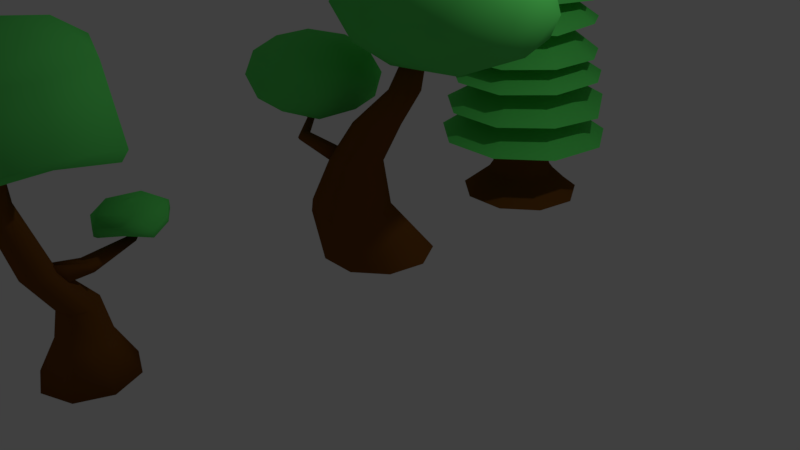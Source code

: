 # Source: Trees2.blend  (saved by Blender 2.79.0; exported with 4.5.12 LTS)
import bpy
from mathutils import Matrix  # noqa: F401  (used for matrix-valued properties, if any)

bpy.ops.wm.read_factory_settings(use_empty=True)
scene = bpy.context.scene
scene.name = 'Scene'

# ---- collections
col_collection_1 = bpy.data.collections.new('Collection 1'); scene.collection.children.link(col_collection_1)

# ---- materials (node trees are filled in below, after node groups)
mat_material_001 = bpy.data.materials.new('Material.001')
mat_material_001.alpha_threshold = 0.0
mat_material_001.use_transparent_shadow = False
mat_material_001.diffuse_color = (0.1902, 0.06815, 0.009997, 1.0)
mat_material_001.roughness = 0.5
mat_material_002 = bpy.data.materials.new('Material.002')
mat_material_002.alpha_threshold = 0.0
mat_material_002.use_transparent_shadow = False
mat_material_002.diffuse_color = (0.1216, 0.8, 0.1441, 1.0)
mat_material_002.roughness = 0.5

# ---- material node trees

# ---- world
world_world = bpy.data.worlds.new('World'); scene.world = world_world
world_world.color = (0.05088, 0.05088, 0.05088)
world_world.use_sun_shadow = False
world_world.sun_shadow_jitter_overblur = 0.0
world_world.cycles.sampling_method = 'MANUAL'

# ---- cameras
cam_camera = bpy.data.cameras.new('Camera')
cam_camera.clip_end = 100.0
cam_camera.lens = 35.0
cam_camera.sensor_width = 32.0
cam_camera.sensor_height = 18.0
cam_camera.ortho_scale = 7.314
cam_camera.dof.focus_distance = 0.0
cam_camera.dof.aperture_fstop = 128.0

# ---- lights
light_lamp = bpy.data.lights.new('Lamp', 'POINT')
light_lamp.transmission_factor = 0.0
light_lamp.cutoff_distance = 30.0
light_lamp.energy = 100.0
light_lamp.shadow_buffer_clip_start = 1.001
light_lamp.shadow_soft_size = 0.1
light_lamp.shadow_maximum_resolution = 0.006
light_lamp.use_absolute_resolution = True

# ---- meshes
me_circle_002 = bpy.data.meshes.new('Circle.002')
me_circle_002.from_pydata([(-0.01201, 1.105, 0.8502), (-0.7222, 0.8468, 0.884), (-1.096, 0.1917, 0.859), (-0.9564, -0.5532, 0.8467), (-0.3769, -1.039, 0.8427), (0.3795, -1.039, 0.8427), (0.9584, -0.5532, 0.8492), (1.085, 0.1917, 0.8623), (0.6888, 0.8468, 0.8496), (-0.002978, 0.4699, 1.333), (-0.3104, 0.3599, 1.258), (-0.4913, 0.08135, 1.287), (-0.4299, -0.2354, 1.274), (-0.1738, -0.4421, 1.25), (0.1428, -0.4421, 1.265), (0.3926, -0.2354, 1.279), (0.4361, 0.08135, 1.248), (0.2941, 0.3599, 1.261), (-0.01277, 1.05, 1.309), (-0.712, 0.8044, 1.32), (-1.041, 0.1821, 1.243), (-0.9119, -0.5255, 1.242), (-0.3598, -0.9874, 1.236), (0.3603, -0.9874, 1.23), (0.9018, -0.5255, 1.248), (1.025, 0.1821, 1.236), (0.6459, 0.8044, 1.332), (-0.04859, 0.3376, 1.629), (-0.2529, 0.2585, 1.673), (-0.336, 0.05837, 1.65), (-0.3185, -0.1692, 1.648), (-0.1466, -0.3178, 1.662), (0.1158, -0.3178, 1.692), (0.2925, -0.1692, 1.663), (0.3068, 0.05837, 1.626), (0.1707, 0.2585, 1.715), (-0.0344, 0.9949, 1.733), (-0.6503, 0.762, 1.74), (-0.9837, 0.1725, 1.664), (-0.8678, -0.4979, 1.638), (-0.3442, -0.9355, 1.631), (0.3366, -0.9355, 1.626), (0.8618, -0.4979, 1.654), (0.9735, 0.1725, 1.691), (0.6176, 0.762, 1.658), (-0.05202, 0.3244, 2.005), (-0.2083, 0.2484, 2.099), (-0.3485, 0.05608, 2.034), (-0.2979, -0.1627, 2.031), (-0.1337, -0.3054, 2.055), (0.08531, -0.3054, 2.024), (0.2454, -0.1627, 2.017), (0.2897, 0.05608, 2.078), (0.1721, 0.2484, 2.047), (-0.08154, 0.9396, 2.087), (-0.6258, 0.7197, 1.903), (-0.9484, 0.1629, 1.939), (-0.8197, -0.4702, 1.901), (-0.3243, -0.8835, 1.911), (0.3113, -0.8835, 1.922), (0.8027, -0.4702, 1.947), (0.8912, 0.1629, 1.966), (0.5635, 0.7197, 1.944), (-0.001247, 0.2396, 2.466), (-0.1865, 0.1835, 2.437), (-0.258, 0.04136, 2.469), (-0.2214, -0.1202, 2.423), (-0.102, -0.2257, 2.463), (0.05591, -0.2257, 2.394), (0.1935, -0.1202, 2.449), (0.2119, 0.04136, 2.462), (0.1302, 0.1835, 2.397), (-0.01641, 0.8843, 2.452), (-0.5812, 0.6773, 2.447), (-0.8865, 0.1533, 2.356), (-0.7668, -0.4426, 2.339), (-0.3104, -0.8315, 2.334), (0.294, -0.8315, 2.347), (0.761, -0.4426, 2.339), (0.8564, 0.1533, 2.402), (0.5507, 0.6773, 2.368), (-0.03943, 0.2244, 2.853), (-0.1615, 0.1719, 2.791), (-0.2508, 0.03873, 2.84), (-0.1945, -0.1127, 2.802), (-0.08554, -0.2115, 2.78), (0.07029, -0.2115, 2.806), (0.1915, -0.1127, 2.801), (0.2224, 0.03873, 2.845), (0.1225, 0.1719, 2.811), (-0.0213, 0.829, 2.729), (-0.535, 0.635, 2.727), (-0.8297, 0.1437, 2.721), (-0.7235, -0.415, 2.685), (-0.2867, -0.7796, 2.672), (0.2726, -0.7796, 2.664), (0.7051, -0.415, 2.696), (0.8171, 0.1437, 2.679), (0.5131, 0.635, 2.686), (-0.01545, 0.1723, 3.23), (-0.1372, 0.1319, 3.2), (-0.1854, 0.02967, 3.201), (-0.1623, -0.08659, 3.223), (-0.064, -0.1625, 3.199), (0.04683, -0.1625, 3.212), (0.1458, -0.08659, 3.188), (0.1476, 0.02967, 3.209), (0.09542, 0.1319, 3.21), (-0.003805, 0.7737, 3.019), (-0.5035, 0.5926, 2.97), (-0.7801, 0.1341, 2.958), (-0.686, -0.3873, 2.952), (-0.2731, -0.7276, 2.943), (0.2572, -0.7276, 2.949), (0.6605, -0.3873, 2.965), (0.7522, 0.1341, 2.991), (0.4927, 0.5926, 2.956), (-0.002151, 0.05489, 3.556), (-0.05152, 0.04198, 3.552), (-0.05933, 0.009283, 3.56), (-0.05943, -0.02789, 3.561), (-0.02276, -0.05216, 3.557), (0.01163, -0.05216, 3.556), (0.04714, -0.02789, 3.562), (0.05225, 0.009283, 3.572), (0.03267, 0.04198, 3.568), (-0.03214, 0.6631, 3.304), (-0.4264, 0.5079, 3.282), (-0.6615, 0.1149, 3.268), (-0.5814, -0.332, 3.244), (-0.2262, -0.6237, 3.235), (0.2267, -0.6237, 3.237), (0.563, -0.332, 3.246), (0.6393, 0.1149, 3.27), (0.4088, 0.5079, 3.263), (-0.005141, 0.02277, 3.695), (-0.01519, 0.01737, 3.681), (-0.02858, 0.003707, 3.689), (-0.02259, -0.01184, 3.68), (-0.01678, -0.02198, 3.693), (0.004348, -0.02198, 3.687), (0.0176, -0.01184, 3.685), (0.0138, 0.003707, 3.69), (0.003866, 0.01737, 3.682), (0.0004183, 0.7718, 0.03013), (-0.4961, 0.5912, 0.03146), (-0.7591, 0.1338, 0.02215), (-0.6674, -0.3864, 0.02186), (-0.2628, -0.7259, 0.02186), (0.2654, -0.7259, 0.02186), (0.67, -0.3864, 0.02186), (0.7617, 0.1338, 0.02201), (0.4959, 0.5912, 0.03345), (-0.01656, 0.09047, 3.378), (-0.07545, 0.06924, 3.41), (-0.1075, 0.01546, 3.388), (-0.08835, -0.04569, 3.387), (-0.0392, -0.0856, 3.38), (0.02891, -0.0856, 3.399), (0.07147, -0.04569, 3.397), (0.07543, 0.01546, 3.395), (0.05404, 0.06924, 3.405), (-0.3611, 0.06265, 0.4977), (-0.351, 0.05969, 1.482), (-0.2716, 0.04449, 2.12), (-0.2322, 0.01623, 2.665), (-0.1676, 0.02928, 3.056), (-0.1736, -0.08546, 3.055), (-0.2228, -0.1234, 2.659), (-0.2341, -0.1293, 2.182), (-0.3087, -0.173, 1.518), (-0.3167, -0.1815, 0.475), (0.3146, -0.1815, 0.4775), (0.2713, -0.173, 1.479), (0.2154, -0.1293, 2.122), (0.162, -0.1234, 2.621), (0.1294, -0.08546, 3.028), (0.154, 0.02928, 3.057), (0.1628, 0.01623, 2.689), (0.2081, 0.04449, 2.114), (0.3031, 0.05969, 1.475), (0.3524, 0.06265, 0.507), (-0.0606, -0.1603, 3.032), (-0.1134, -0.2145, 2.623), (-0.09166, -0.2427, 2.112), (-0.126, -0.3249, 1.518), (-0.1256, -0.3409, 0.4953), (-0.01656, 0.3622, 0.5099), (-0.02902, 0.3452, 1.528), (-0.04726, 0.2576, 2.188), (-0.02182, 0.1875, 2.697), (-0.02746, 0.17, 3.044), (-0.1218, 0.1302, 3.034), (-0.1721, 0.139, 2.641), (-0.2179, 0.1973, 2.125), (-0.2508, 0.2643, 1.468), (-0.2428, 0.2774, 0.5067), (0.09123, 0.1302, 3.023), (0.123, 0.139, 2.656), (0.1194, 0.1973, 2.15), (0.188, 0.2643, 1.508), (0.2294, 0.2774, 0.5199), (0.04726, -0.1603, 3.052), (0.05909, -0.2145, 2.656), (0.08379, -0.2427, 2.113), (0.1145, -0.3249, 1.505), (0.1214, -0.3409, 0.4928), (-0.005069, 0.0761, 3.567), (-0.04962, 0.05822, 3.562), (-0.0869, 0.01297, 3.569), (-0.07547, -0.0385, 3.575), (-0.03097, -0.07209, 3.56), (0.02523, -0.07209, 3.571), (0.0664, -0.0385, 3.579), (0.07231, 0.01297, 3.568), (0.03323, 0.05822, 3.564), (-0.3345, -0.1928, 0.3769), (-0.3807, -0.2206, 0.2856), (-0.5218, -0.3023, 0.1598), (0.3774, 0.06656, 0.3828), (0.4347, 0.07623, 0.286), (0.5959, 0.1046, 0.168), (-0.1315, -0.3621, 0.375), (-0.1494, -0.4144, 0.2796), (-0.2053, -0.5679, 0.1598), (-0.2465, 0.2946, 0.4104), (-0.2822, 0.3373, 0.3134), (-0.3897, 0.4624, 0.169), (0.2449, 0.2946, 0.3799), (0.2769, 0.3373, 0.3112), (0.384, 0.4624, 0.1624), (0.1323, -0.3621, 0.3789), (0.1521, -0.4144, 0.28), (0.2079, -0.5679, 0.1598), (-0.5937, 0.1046, 0.173), (-0.4342, 0.07623, 0.2892), (-0.3794, 0.06656, 0.3688), (0.5245, -0.3023, 0.1598), (0.3828, -0.2206, 0.2801), (0.3346, -0.1928, 0.3763), (-0.004644, 0.6038, 0.1614), (0.0009806, 0.4404, 0.3029), (-0.004098, 0.3847, 0.3691), (-0.08154, 0.9396, 2.087)], [], [(3, 12, 11, 2), (7, 16, 15, 6), (4, 13, 12, 3), (1, 10, 9, 0), (8, 17, 16, 7), (5, 14, 13, 4), (2, 11, 10, 1), (0, 9, 17, 8), (6, 15, 14, 5), (21, 30, 29, 20), (25, 34, 33, 24), (22, 31, 30, 21), (19, 28, 27, 18), (26, 35, 34, 25), (23, 32, 31, 22), (20, 29, 28, 19), (18, 27, 35, 26), (24, 33, 32, 23), (39, 48, 47, 38), (43, 52, 51, 42), (40, 49, 48, 39), (37, 46, 45, 36), (44, 53, 52, 43), (41, 50, 49, 40), (38, 47, 46, 37), (36, 45, 53, 44), (42, 51, 50, 41), (57, 66, 65, 56), (61, 70, 69, 60), (58, 67, 66, 57), (55, 64, 63, 54), (62, 71, 70, 61), (59, 68, 67, 58), (56, 65, 64, 55), (54, 63, 71, 62), (60, 69, 68, 59), (75, 84, 83, 74), (79, 88, 87, 78), (76, 85, 84, 75), (73, 82, 81, 72), (80, 89, 88, 79), (77, 86, 85, 76), (74, 83, 82, 73), (72, 81, 89, 80), (78, 87, 86, 77), (93, 102, 101, 92), (97, 106, 105, 96), (94, 103, 102, 93), (91, 100, 99, 90), (98, 107, 106, 97), (95, 104, 103, 94), (92, 101, 100, 91), (90, 99, 107, 98), (96, 105, 104, 95), (111, 120, 119, 110), (115, 124, 123, 114), (112, 121, 120, 111), (109, 118, 117, 108), (116, 125, 124, 115), (113, 122, 121, 112), (110, 119, 118, 109), (108, 117, 125, 116), (114, 123, 122, 113), (129, 138, 137, 128), (133, 142, 141, 132), (130, 139, 138, 129), (127, 136, 135, 126), (134, 143, 142, 133), (131, 140, 139, 130), (128, 137, 136, 127), (126, 135, 143, 134), (132, 141, 140, 131), (167, 156, 155, 166), (177, 160, 159, 176), (182, 157, 156, 167), (192, 154, 153, 191), (197, 161, 160, 177), (202, 158, 157, 182), (166, 155, 154, 192), (191, 153, 161, 197), (176, 159, 158, 202), (239, 172, 206, 231), (172, 173, 205, 206), (173, 174, 204, 205), (174, 175, 203, 204), (175, 176, 202, 203), (242, 187, 201, 228), (187, 188, 200, 201), (188, 189, 199, 200), (189, 190, 198, 199), (190, 191, 197, 198), (236, 162, 196, 225), (162, 163, 195, 196), (163, 164, 194, 195), (164, 165, 193, 194), (165, 166, 192, 193), (231, 206, 186, 222), (206, 205, 185, 186), (205, 204, 184, 185), (204, 203, 183, 184), (203, 202, 182, 183), (228, 201, 181, 219), (201, 200, 180, 181), (200, 199, 179, 180), (199, 198, 178, 179), (198, 197, 177, 178), (225, 196, 187, 242), (196, 195, 188, 187), (195, 194, 189, 188), (194, 193, 190, 189), (193, 192, 191, 190), (222, 186, 171, 216), (186, 185, 170, 171), (185, 184, 169, 170), (184, 183, 168, 169), (183, 182, 167, 168), (219, 181, 172, 239), (181, 180, 173, 172), (180, 179, 174, 173), (179, 178, 175, 174), (178, 177, 176, 175), (216, 171, 162, 236), (171, 170, 163, 162), (170, 169, 164, 163), (169, 168, 165, 164), (168, 167, 166, 165), (161, 215, 214, 160), (158, 212, 211, 157), (155, 209, 208, 154), (153, 207, 215, 161), (159, 213, 212, 158), (156, 210, 209, 155), (160, 214, 213, 159), (157, 211, 210, 156), (154, 208, 207, 153), (147, 218, 234, 146), (218, 217, 235, 234), (217, 216, 236, 235), (151, 221, 237, 150), (221, 220, 238, 237), (220, 219, 239, 238), (148, 224, 218, 147), (224, 223, 217, 218), (223, 222, 216, 217), (145, 227, 240, 144), (227, 226, 241, 240), (226, 225, 242, 241), (152, 230, 221, 151), (230, 229, 220, 221), (229, 228, 219, 220), (149, 233, 224, 148), (233, 232, 223, 224), (232, 231, 222, 223), (146, 234, 227, 145), (234, 235, 226, 227), (235, 236, 225, 226), (144, 240, 230, 152), (240, 241, 229, 230), (241, 242, 228, 229), (150, 237, 233, 149), (237, 238, 232, 233), (238, 239, 231, 232)])
me_circle_002.polygons.foreach_set('use_smooth', [True] * 162)
me_circle_002.polygons.foreach_set('material_index', [1, 1, 1, 1, 1, 1, 1, 1, 1, 1, 1, 1, 1, 1, 1, 1, 1, 1, 1, 1, 1, 1, 1, 1, 1, 1, 1, 1, 1, 1, 1, 1, 1, 1, 1, 1, 1, 1, 1, 1, 1, 1, 1, 1, 1, 1, 1, 1, 1, 1, 1, 1, 1, 1, 1, 1, 1, 1, 1, 1, 1, 1, 1, 1, 1, 1, 1, 1, 1, 1, 1, 1, 0, 0, 0, 0, 0, 0, 0, 0, 0, 0, 0, 0, 0, 0, 0, 0, 0, 0, 0, 0, 0, 0, 0, 0, 0, 0, 0, 0, 0, 0, 0, 0, 0, 0, 0, 0, 0, 0, 0, 0, 0, 0, 0, 0, 0, 0, 0, 0, 0, 0, 0, 0, 0, 0, 0, 0, 0, 0, 0, 0, 0, 0, 0, 0, 0, 0, 0, 0, 0, 0, 0, 0, 0, 0, 0, 0, 0, 0, 0, 0, 0, 0, 0, 0, 0, 0, 0, 0, 0, 0])
me_circle_002.materials.append(mat_material_001)
me_circle_002.materials.append(mat_material_002)
me_circle_002.use_remesh_preserve_volume = False
me_circle_002.use_remesh_preserve_attributes = False
me_circle_002.use_mirror_vertex_groups = False
me_circle_002.update()
me_circle = bpy.data.meshes.new('Circle')
me_circle.from_pydata([(-0.01684, 0.8854, 0.0218), (-0.4796, 0.7169, 0.0218), (-0.7259, 0.2904, 0.0218), (-0.6404, -0.1946, 0.0218), (-0.2631, -0.5112, 0.0218), (0.2294, -0.5112, 0.0218), (0.6067, -0.1946, 0.0218), (0.6922, 0.2904, 0.0218), (0.446, 0.7169, 0.0218), (0.975, 0.09008, 3.231), (0.9377, 0.07648, 3.231), (0.9178, 0.04202, 3.231), (0.9247, 0.002849, 3.231), (0.9552, -0.02272, 3.231), (0.9949, -0.02272, 3.231), (1.025, 0.002849, 3.231), (1.032, 0.04202, 3.231), (1.012, 0.07648, 3.231), (0.2837, -0.8448, 0.8737), (0.5385, -0.8459, 1.573), (0.8473, -0.7754, 2.084), (1.12, -0.5577, 2.506), (1.213, -0.4796, 2.506), (0.9899, -0.6558, 2.084), (0.7033, -0.7076, 1.573), (0.5397, -0.63, 0.8737), (-0.3644, -0.301, 0.8737), (0.1212, -0.4958, 1.573), (0.4862, -0.4724, 2.084), (0.8846, -0.3599, 2.506), (0.9057, -0.4796, 2.506), (0.5186, -0.6558, 2.084), (0.1586, -0.7076, 1.573), (-0.3064, -0.63, 0.8737), (1.235, -0.3599, 2.506), (1.022, -0.4724, 2.084), (0.7407, -0.4958, 1.573), (0.5977, -0.301, 0.8737), (0.9988, -0.5577, 2.506), (0.6612, -0.7754, 2.084), (0.3234, -0.8459, 1.573), (-0.05042, -0.8448, 0.8737), (0.1167, 0.1027, 0.8737), (0.431, -0.2359, 1.573), (0.7543, -0.2475, 2.084), (1.06, -0.213, 2.506), (0.9454, -0.2546, 2.506), (0.5793, -0.3112, 2.084), (0.2288, -0.3095, 1.573), (-0.1973, -0.01158, 0.8737), (1.174, -0.2546, 2.506), (0.9292, -0.3112, 2.084), (0.6331, -0.3095, 1.573), (0.4306, -0.01158, 0.8737), (0.15, -0.5758, 1.467), (0.1538, -0.6518, 1.492), (0.1851, -0.6956, 1.551), (0.2294, -0.6865, 1.617), (0.2659, -0.6288, 1.659), (0.2776, -0.5496, 1.657), (0.2589, -0.4858, 1.612), (0.2186, -0.4674, 1.546), (0.1756, -0.5029, 1.488), (-0.4157, -0.656, 1.622), (-0.4132, -0.7074, 1.638), (-0.392, -0.7369, 1.678), (-0.3622, -0.7307, 1.723), (-0.3375, -0.6918, 1.751), (-0.3297, -0.6384, 1.75), (-0.3423, -0.5954, 1.72), (-0.3694, -0.583, 1.675), (-0.3984, -0.6069, 1.636), (-0.4993, -0.462, 1.804), (-0.4975, -0.4988, 1.816), (-0.4824, -0.5199, 1.845), (-0.4609, -0.5155, 1.877), (-0.4433, -0.4877, 1.897), (-0.4376, -0.4493, 1.896), (-0.4467, -0.4185, 1.874), (-0.4661, -0.4096, 1.842), (-0.4869, -0.4267, 1.814), (-0.4895, -0.528, 1.993), (-0.4883, -0.553, 2.001), (-0.478, -0.5674, 2.021), (-0.4634, -0.5644, 2.043), (-0.4514, -0.5454, 2.056), (-0.4475, -0.5193, 2.056), (-0.4537, -0.4984, 2.041), (-0.4669, -0.4923, 2.019), (-0.4811, -0.504, 2.0), (1.204, 0.02692, 2.686), (2.137, -0.5593, 3.087), (0.8471, -0.9216, 3.087), (0.05012, 0.02692, 3.087), (0.8471, 0.9755, 3.087), (2.137, 0.6132, 3.087), (1.56, -0.9216, 3.736), (0.2704, -0.5593, 3.736), (0.2704, 0.6132, 3.736), (1.56, 0.9755, 3.736), (2.357, 0.02692, 3.736), (1.204, 0.02692, 4.137), (0.994, -0.5306, 2.795), (1.752, -0.3177, 2.795), (1.542, -0.8752, 3.031), (2.3, 0.02692, 3.031), (1.752, 0.3715, 2.795), (0.5256, 0.02692, 2.795), (0.3161, -0.5306, 3.031), (0.994, 0.5845, 2.795), (0.3161, 0.5845, 3.031), (1.542, 0.9291, 3.031), (2.43, -0.3177, 3.412), (2.43, 0.3715, 3.412), (1.204, -1.088, 3.412), (1.961, -0.8752, 3.412), (-0.0229, -0.3177, 3.412), (0.4455, -0.8752, 3.412), (0.4455, 0.9291, 3.412), (-0.0229, 0.3715, 3.412), (1.961, 0.9291, 3.412), (1.204, 1.142, 3.412), (2.091, -0.5306, 3.793), (0.8645, -0.8752, 3.793), (0.1066, 0.02692, 3.793), (0.8645, 0.9291, 3.793), (2.091, 0.5845, 3.793), (1.413, -0.5306, 4.029), (1.881, 0.02692, 4.029), (0.655, -0.3177, 4.029), (0.655, 0.3715, 4.029), (1.413, 0.5845, 4.029), (-0.5575, -0.3367, 1.84), (0.08142, -0.7381, 2.115), (-0.8015, -0.9862, 2.115), (-1.347, -0.3367, 2.115), (-0.8015, 0.3129, 2.115), (0.08142, 0.06476, 2.115), (-0.3135, -0.9862, 2.559), (-1.196, -0.7381, 2.559), (-1.196, 0.06476, 2.559), (-0.3135, 0.3129, 2.559), (0.2323, -0.3367, 2.559), (-0.5575, -0.3367, 2.834), (-0.7009, -0.7184, 1.914), (-0.1819, -0.5726, 1.914), (-0.3254, -0.9544, 2.076), (0.1936, -0.3367, 2.076), (-0.1819, -0.1007, 1.914), (-1.022, -0.3367, 1.914), (-1.165, -0.7184, 2.076), (-0.7009, 0.04511, 1.914), (-1.165, 0.04511, 2.076), (-0.3254, 0.2811, 2.076), (0.2823, -0.5726, 2.337), (0.2823, -0.1007, 2.337), (-0.5575, -1.1, 2.337), (-0.0385, -0.9544, 2.337), (-1.397, -0.5726, 2.337), (-1.076, -0.9544, 2.337), (-1.076, 0.2811, 2.337), (-1.397, -0.1007, 2.337), (-0.0385, 0.2811, 2.337), (-0.5575, 0.4269, 2.337), (0.05015, -0.7184, 2.598), (-0.7896, -0.9544, 2.598), (-1.309, -0.3367, 2.598), (-0.7896, 0.2811, 2.598), (0.05015, 0.04511, 2.598), (-0.4141, -0.7184, 2.76), (-0.09329, -0.3367, 2.76), (-0.933, -0.5726, 2.76), (-0.933, -0.1007, 2.76), (-0.4141, 0.04511, 2.76)], [], [(22, 15, 14, 21), (30, 12, 11, 29), (34, 16, 15, 22), (38, 13, 12, 30), (46, 10, 9, 45), (50, 17, 16, 34), (21, 14, 13, 38), (29, 11, 10, 46), (45, 9, 17, 50), (0, 42, 53, 8), (42, 43, 52, 53), (43, 44, 51, 52), (44, 45, 50, 51), (2, 26, 49, 1), (26, 27, 48, 49), (27, 28, 47, 48), (28, 29, 46, 47), (5, 18, 41, 4), (18, 19, 40, 41), (19, 20, 39, 40), (20, 21, 38, 39), (8, 53, 37, 7), (53, 52, 36, 37), (52, 51, 35, 36), (51, 50, 34, 35), (1, 49, 42, 0), (49, 48, 43, 42), (48, 47, 44, 43), (47, 46, 45, 44), (4, 41, 33, 3), (41, 40, 32, 33), (40, 39, 31, 32), (39, 38, 30, 31), (7, 37, 25, 6), (37, 36, 24, 25), (36, 35, 23, 24), (35, 34, 22, 23), (3, 33, 26, 2), (33, 32, 27, 26), (32, 31, 28, 27), (31, 30, 29, 28), (6, 25, 18, 5), (25, 24, 19, 18), (24, 23, 20, 19), (23, 22, 21, 20), (56, 55, 64, 65), (54, 62, 71, 63), (60, 59, 68, 69), (57, 56, 65, 66), (61, 60, 69, 70), (58, 57, 66, 67), (55, 54, 63, 64), (62, 61, 70, 71), (59, 58, 67, 68), (70, 69, 78, 79), (67, 66, 75, 76), (64, 63, 72, 73), (71, 70, 79, 80), (68, 67, 76, 77), (65, 64, 73, 74), (63, 71, 80, 72), (69, 68, 77, 78), (66, 65, 74, 75), (72, 80, 89, 81), (78, 77, 86, 87), (75, 74, 83, 84), (79, 78, 87, 88), (76, 75, 84, 85), (73, 72, 81, 82), (80, 79, 88, 89), (77, 76, 85, 86), (74, 73, 82, 83), (55, 56, 57, 58, 59, 60, 61, 62, 54), (90, 103, 102), (91, 103, 105), (90, 102, 107), (90, 107, 109), (90, 109, 106), (91, 105, 112), (92, 104, 114), (93, 108, 116), (94, 110, 118), (95, 111, 120), (91, 112, 115), (92, 114, 117), (93, 116, 119), (94, 118, 121), (95, 120, 113), (96, 122, 127), (97, 123, 129), (98, 124, 130), (99, 125, 131), (100, 126, 128), (128, 131, 101), (128, 126, 131), (126, 99, 131), (131, 130, 101), (131, 125, 130), (125, 98, 130), (130, 129, 101), (130, 124, 129), (124, 97, 129), (129, 127, 101), (129, 123, 127), (123, 96, 127), (127, 128, 101), (127, 122, 128), (122, 100, 128), (113, 126, 100), (113, 120, 126), (120, 99, 126), (121, 125, 99), (121, 118, 125), (118, 98, 125), (119, 124, 98), (119, 116, 124), (116, 97, 124), (117, 123, 97), (117, 114, 123), (114, 96, 123), (115, 122, 96), (115, 112, 122), (112, 100, 122), (120, 121, 99), (120, 111, 121), (111, 94, 121), (118, 119, 98), (118, 110, 119), (110, 93, 119), (116, 117, 97), (116, 108, 117), (108, 92, 117), (114, 115, 96), (114, 104, 115), (104, 91, 115), (112, 113, 100), (112, 105, 113), (105, 95, 113), (106, 111, 95), (106, 109, 111), (109, 94, 111), (109, 110, 94), (109, 107, 110), (107, 93, 110), (107, 108, 93), (107, 102, 108), (102, 92, 108), (105, 106, 95), (105, 103, 106), (103, 90, 106), (102, 104, 92), (102, 103, 104), (103, 91, 104), (132, 145, 144), (133, 145, 147), (132, 144, 149), (132, 149, 151), (132, 151, 148), (133, 147, 154), (134, 146, 156), (135, 150, 158), (136, 152, 160), (137, 153, 162), (133, 154, 157), (134, 156, 159), (135, 158, 161), (136, 160, 163), (137, 162, 155), (138, 164, 169), (139, 165, 171), (140, 166, 172), (141, 167, 173), (142, 168, 170), (170, 173, 143), (170, 168, 173), (168, 141, 173), (173, 172, 143), (173, 167, 172), (167, 140, 172), (172, 171, 143), (172, 166, 171), (166, 139, 171), (171, 169, 143), (171, 165, 169), (165, 138, 169), (169, 170, 143), (169, 164, 170), (164, 142, 170), (155, 168, 142), (155, 162, 168), (162, 141, 168), (163, 167, 141), (163, 160, 167), (160, 140, 167), (161, 166, 140), (161, 158, 166), (158, 139, 166), (159, 165, 139), (159, 156, 165), (156, 138, 165), (157, 164, 138), (157, 154, 164), (154, 142, 164), (162, 163, 141), (162, 153, 163), (153, 136, 163), (160, 161, 140), (160, 152, 161), (152, 135, 161), (158, 159, 139), (158, 150, 159), (150, 134, 159), (156, 157, 138), (156, 146, 157), (146, 133, 157), (154, 155, 142), (154, 147, 155), (147, 137, 155), (148, 153, 137), (148, 151, 153), (151, 136, 153), (151, 152, 136), (151, 149, 152), (149, 135, 152), (149, 150, 135), (149, 144, 150), (144, 134, 150), (147, 148, 137), (147, 145, 148), (145, 132, 148), (144, 146, 134), (144, 145, 146), (145, 133, 146)])
me_circle.polygons.foreach_set('use_smooth', [True] * 233)
me_circle.polygons.foreach_set('material_index', [0, 0, 0, 0, 0, 0, 0, 0, 0, 0, 0, 0, 0, 0, 0, 0, 0, 0, 0, 0, 0, 0, 0, 0, 0, 0, 0, 0, 0, 0, 0, 0, 0, 0, 0, 0, 0, 0, 0, 0, 0, 0, 0, 0, 0, 0, 0, 0, 0, 0, 0, 0, 0, 0, 0, 0, 0, 0, 0, 0, 0, 0, 0, 0, 0, 0, 0, 0, 0, 0, 0, 0, 0, 1, 1, 1, 1, 1, 1, 1, 1, 1, 1, 1, 1, 1, 1, 1, 1, 1, 1, 1, 1, 1, 1, 1, 1, 1, 1, 1, 1, 1, 1, 1, 1, 1, 1, 1, 1, 1, 1, 1, 1, 1, 1, 1, 1, 1, 1, 1, 1, 1, 1, 1, 1, 1, 1, 1, 1, 1, 1, 1, 1, 1, 1, 1, 1, 1, 1, 1, 1, 1, 1, 1, 1, 1, 1, 1, 1, 1, 1, 1, 1, 1, 1, 1, 1, 1, 1, 1, 1, 1, 1, 1, 1, 1, 1, 1, 1, 1, 1, 1, 1, 1, 1, 1, 1, 1, 1, 1, 1, 1, 1, 1, 1, 1, 1, 1, 1, 1, 1, 1, 1, 1, 1, 1, 1, 1, 1, 1, 1, 1, 1, 1, 1, 1, 1, 1, 1, 1, 1, 1, 1, 1, 1, 1, 1, 1, 1, 1, 1, 1, 1, 1, 1, 1, 1, 1, 1, 1, 1, 1, 1])
me_circle.materials.append(mat_material_001)
me_circle.materials.append(mat_material_002)
me_circle.use_remesh_preserve_volume = False
me_circle.use_remesh_preserve_attributes = False
me_circle.use_mirror_vertex_groups = False
me_circle.update()
me_cube_001 = bpy.data.meshes.new('Cube.001')
me_cube_001.from_pydata([(0.3175, -0.2611, 0.8336), (0.1941, -0.21, 0.833), (2.518e-08, 0.528, -0.528), (1.34e-09, 0.2247, 0.2872), (0.3733, 0.3733, -0.528), (0.1589, 0.1589, 0.2872), (0.528, -2.518e-08, -0.528), (0.2247, -1.147e-08, 0.2872), (0.3733, -0.3733, -0.528), (0.1589, -0.1589, 0.2872), (-1.888e-08, -0.528, -0.528), (-1.741e-08, -0.2247, 0.2872), (-0.3733, -0.3733, -0.528), (-0.1589, -0.1589, 0.2872), (-0.528, 6.294e-09, -0.528), (-0.2247, 1.922e-09, 0.2872), (-0.3733, 0.3733, -0.528), (-0.1589, 0.1589, 0.2872), (0.3673, -0.3835, 0.8332), (0.3189, -0.5054, 0.8321), (0.1943, -0.5566, 0.8326), (0.08062, -0.5042, 0.8305), (0.02117, -0.3831, 0.8325), (0.08015, -0.2591, 0.8307), (0.6025, -0.6423, 1.687), (0.4489, -0.5474, 1.695), (0.5827, -0.689, 2.376), (0.5829, -0.7771, 1.704), (0.403, -0.8125, 1.689), (0.7148, -0.5953, 2.392), (0.358, -0.6251, 1.678), (0.6045, -0.3602, 2.818), (0.5018, -0.6032, 2.413), (0.4983, -0.2932, 2.742), (0.507, -0.3365, 2.784), (1.128e-08, 0.3108, -0.1204), (0.2198, 0.2198, -0.1204), (0.3108, -1.733e-08, -0.1204), (0.2198, -0.2198, -0.1204), (-1.466e-08, -0.3108, -0.1204), (-0.2198, -0.2198, -0.1204), (-0.3108, 1.195e-09, -0.1204), (-0.2198, 0.2198, -0.1204), (0.612, -1.426, 2.257), (1.327, -1.226, 2.275), (1.593, -0.5721, 2.413), (1.248, 0.1686, 2.205), (0.4426, 0.4289, 2.357), (-0.1545, 0.1764, 2.255), (-0.3422, -0.5151, 2.151), (-0.07588, -1.24, 2.267), (0.6279, -1.342, 2.714), (1.204, -1.081, 2.916), (1.451, -0.5254, 2.952), (1.094, 0.1135, 2.925), (0.3316, 0.3899, 2.937), (-0.1262, 0.1293, 2.876), (-0.2734, -0.4703, 2.806), (-0.06461, -1.228, 2.663), (0.5978, -1.065, 3.09), (0.9943, -0.9137, 3.076), (1.156, -0.5736, 3.051), (0.8123, -0.1304, 3.103), (0.4623, 0.04067, 3.169), (0.1624, -0.1283, 3.136), (0.006932, -0.5296, 3.162), (0.2192, -0.9353, 3.101), (0.6807, -0.6924, 3.167), (0.7849, -0.4795, 3.174), (0.6808, -0.2798, 3.199), (0.4473, -0.386, 3.227), (0.42, -0.5371, 3.158), (0.6432, -1.362, 2.175), (1.218, -1.057, 2.181), (1.45, -0.5267, 2.288), (1.198, 0.1191, 2.094), (0.4918, 0.3156, 2.244), (-0.01934, 0.09116, 2.148), (-0.2254, -0.4848, 2.068), (-0.04322, -1.113, 2.147), (0.04144, -0.2576, 0.6839), (0.1132, -0.4213, 0.9039), (0.1509, 0.09822, 0.7174), (0.1594, 0.04191, 0.8376), (0.2666, -0.2576, 0.6839), (0.2666, -0.2576, 0.909), (0.2836, 0.1009, 0.7094), (0.2921, 0.04454, 0.8295), (0.3078, 0.4541, 0.9724), (0.2197, 0.5033, 0.9182), (0.3187, 0.5405, 0.9014), (0.3078, 0.4541, 0.9724), (0.2197, 0.5033, 0.9182), (0.3187, 0.5405, 0.9014), (0.3127, 0.564, 1.118), (0.3189, 0.6838, 1.117), (0.2219, 0.6367, 1.12), (0.2076, 0.9918, 1.066), (-0.08263, 0.8772, 1.04), (-0.2067, 0.6228, 1.07), (-0.1022, 0.3066, 1.017), (0.1853, 0.1875, 1.017), (0.4698, 0.3536, 1.079), (0.5919, 0.5941, 1.017), (0.4599, 0.8286, 1.06), (0.2086, 0.9911, 1.157), (-0.06925, 0.8732, 1.133), (-0.2051, 0.626, 1.164), (-0.1022, 0.3066, 1.105), (0.1853, 0.1875, 1.105), (0.4699, 0.3511, 1.164), (0.5919, 0.5941, 1.105), (0.4632, 0.8324, 1.141), (0.3249, 0.8772, 1.222), (-0.002611, 0.8141, 1.239), (-0.08471, 0.479, 1.233), (0.2279, 0.6979, 1.274), (0.1853, 0.2657, 1.211), (0.4647, 0.4921, 1.229), (0.1417, 0.6719, 1.278), (0.09258, 0.5592, 1.268), (0.1868, 0.4868, 1.261), (0.2795, 0.5633, 1.258), (0.1927, 0.5889, 1.285), (0.1927, 0.5889, 1.285), (0.1927, 0.5889, 1.285), (0.1927, 0.5889, 1.285), (0.1927, 0.5889, 1.285), (-0.08263, 0.8772, 1.04), (-0.2067, 0.6228, 1.07), (0.2068, 0.9406, 1.038), (-0.05468, 0.8395, 1.01), (-0.1649, 0.6124, 1.037), (-0.07157, 0.3307, 0.9903), (0.1848, 0.2245, 0.9903), (0.4381, 0.377, 1.051), (0.5456, 0.5858, 1.005), (0.4281, 0.7905, 1.037), (-0.05468, 0.8395, 1.01), (-0.1649, 0.6124, 1.037)], [], [(1, 23, 25), (11, 9, 19, 20), (35, 3, 5, 36), (22, 21, 28, 30), (17, 15, 22, 23), (36, 5, 7, 37), (20, 19, 27, 28), (9, 7, 18, 19), (37, 7, 9, 38), (0, 1, 25, 24), (5, 3, 1, 0), (38, 9, 11, 39), (21, 20, 28), (15, 13, 21, 22), (39, 11, 13, 40), (28, 27, 29, 26), (7, 5, 0, 18), (40, 13, 15, 41), (13, 11, 20, 21), (23, 22, 30, 25), (41, 15, 17, 42), (19, 18, 24, 27), (3, 17, 23, 1), (42, 17, 3, 35), (2, 4, 6, 8, 10, 12, 14, 16), (18, 0, 24), (32, 26, 34, 33), (25, 30, 32), (27, 24, 29), (24, 25, 32, 29), (30, 28, 26, 32), (31, 33, 34), (26, 29, 31, 34), (29, 32, 33, 31), (16, 42, 35, 2), (14, 41, 42, 16), (12, 40, 41, 14), (10, 39, 40, 12), (8, 38, 39, 10), (6, 37, 38, 8), (4, 36, 37, 6), (2, 35, 36, 4), (50, 43, 51, 58), (48, 49, 57, 56), (46, 47, 55, 54), (44, 45, 53, 52), (49, 50, 58, 57), (47, 48, 56, 55), (45, 46, 54, 53), (43, 44, 52, 51), (52, 53, 61, 60), (57, 58, 66, 65), (55, 56, 64, 63), (53, 54, 62, 61), (51, 52, 60, 59), (58, 51, 59, 66), (56, 57, 65, 64), (54, 55, 63, 62), (66, 59, 67, 71), (64, 65, 71, 70), (62, 63, 69), (60, 61, 68, 67), (65, 66, 71), (63, 64, 70, 69), (61, 62, 69, 68), (59, 60, 67), (69, 70, 71, 67, 68), (43, 50, 79, 72), (49, 48, 77, 78), (47, 46, 75, 76), (45, 44, 73, 74), (50, 49, 78, 79), (48, 47, 76, 77), (46, 45, 74, 75), (44, 43, 72, 73), (80, 81, 83, 82), (86, 82, 89, 90), (86, 87, 85, 84), (84, 85, 81, 80), (82, 86, 84, 80), (87, 83, 81, 85), (88, 90, 93, 91), (83, 87, 88), (82, 83, 88, 89), (87, 86, 90, 88), (92, 91, 94, 96), (90, 89, 92, 93), (89, 88, 91, 92), (96, 94, 95), (93, 92, 96, 95), (91, 93, 95, 94), (103, 104, 112, 111), (101, 102, 110, 109), (99, 100, 108, 107), (97, 98, 106, 105), (104, 97, 105, 112), (102, 103, 111, 110), (100, 101, 109, 108), (98, 99, 107, 106), (112, 105, 113), (110, 111, 118), (108, 109, 117, 115), (106, 107, 115, 114), (111, 112, 113, 118), (109, 110, 118, 117), (107, 108, 115), (105, 106, 114, 113), (117, 118, 122, 121), (113, 114, 119, 116), (118, 113, 116, 122), (115, 117, 121, 120), (114, 115, 120, 119), (121, 122, 127, 126), (122, 116, 123, 127), (119, 120, 125, 124), (116, 119, 124, 123), (120, 121, 126, 125), (99, 98, 128, 129), (102, 101, 134, 135), (128, 98, 131, 138), (103, 102, 135, 136), (100, 99, 132, 133), (129, 128, 138, 139), (104, 103, 136, 137), (101, 100, 133, 134), (98, 97, 130, 131), (99, 129, 139, 132), (97, 104, 137, 130)])
me_cube_001.polygons.foreach_set('use_smooth', [True] * 128)
me_cube_001.polygons.foreach_set('material_index', [0, 0, 0, 0, 0, 0, 0, 0, 0, 0, 0, 0, 0, 0, 0, 0, 0, 0, 0, 0, 0, 0, 0, 0, 0, 0, 0, 0, 0, 0, 0, 0, 0, 0, 0, 0, 0, 0, 0, 0, 0, 0, 1, 1, 1, 1, 1, 1, 1, 1, 1, 1, 1, 1, 1, 1, 1, 1, 1, 1, 1, 1, 1, 1, 1, 1, 1, 1, 1, 1, 1, 1, 1, 1, 1, 0, 0, 0, 0, 0, 0, 0, 0, 0, 0, 0, 0, 0, 0, 0, 0, 1, 1, 1, 1, 1, 1, 1, 1, 1, 1, 1, 1, 1, 1, 1, 1, 1, 1, 1, 1, 1, 1, 1, 1, 1, 1, 1, 1, 0, 1, 1, 1, 1, 1, 1, 0, 1])
_uv = me_cube_001.uv_layers.new(name='UVMap')
_uv.uv.foreach_set('vector', [0.6342, 0.67, 0.6006, 0.6695, 0.6644, 0.5583, 0.8524, 0.5339, 0.8985, 0.5406, 0.8881, 0.6448, 0.852, 0.6395, 0.6381, 0.8214, 0.6298, 0.7995, 0.6627, 0.7666, 0.6836, 0.7759, 0.573, 0.6446, 0.5753, 0.6081, 0.6254, 0.4967, 0.6336, 0.5483, 0.5832, 0.7995, 0.5503, 0.7665, 0.573, 0.6446, 0.6006, 0.6695, 0.6836, 0.7759, 0.6627, 0.7666, 0.6627, 0.72, 0.6836, 0.7114, 0.852, 0.6395, 0.8881, 0.6448, 0.9126, 0.747, 0.8658, 0.7303, 0.8985, 0.5406, 0.9358, 0.5127, 0.9163, 0.6232, 0.8881, 0.6448, 0.2528, 0.8389, 0.2317, 0.8314, 0.2317, 0.7849, 0.2528, 0.7746, 0.6598, 0.6444, 0.6342, 0.67, 0.6644, 0.5583, 0.693, 0.5187, 0.6627, 0.7666, 0.6298, 0.7995, 0.6342, 0.67, 0.6598, 0.6444, 0.06446, 0.7746, 0.09023, 0.7933, 0.08533, 0.8293, 0.05768, 0.8245, 0.8328, 0.6117, 0.852, 0.6395, 0.8658, 0.7303, 0.8556, 0.8604, 0.8582, 0.8263, 0.9026, 0.747, 0.8991, 0.7724, 0.05768, 0.8245, 0.08533, 0.8293, 0.09023, 0.8755, 0.06446, 0.8884, 0.1607, 0.8586, 0.1302, 0.8269, 0.1457, 0.7746, 0.1607, 0.7984, 0.4622, 0.5435, 0.4725, 0.5102, 0.4725, 0.6095, 0.4645, 0.6353, 0.8281, 0.8162, 0.8582, 0.8263, 0.8556, 0.8604, 0.8244, 0.8634, 0.8244, 0.4967, 0.8524, 0.5339, 0.852, 0.6395, 0.8328, 0.6117, 0.6006, 0.6695, 0.573, 0.6446, 0.6336, 0.5483, 0.6644, 0.5583, 0.8244, 0.8634, 0.8556, 0.8604, 0.8739, 0.9031, 0.8498, 0.9224, 0.8881, 0.6448, 0.9163, 0.6232, 0.9358, 0.7183, 0.9126, 0.747, 0.6298, 0.7995, 0.5832, 0.7995, 0.6006, 0.6695, 0.6342, 0.67, 0.8498, 0.9224, 0.8739, 0.9031, 0.9026, 0.9292, 0.8894, 0.9585, 0.264, 0.6972, 0.1867, 0.7746, 0.07733, 0.7745, 0.0, 0.697, 0.0, 0.5875, 0.07733, 0.5102, 0.1867, 0.5103, 0.264, 0.5878, 0.2528, 0.7975, 0.2639, 0.7746, 0.2639, 0.892, 0.673, 0.5382, 0.6843, 0.5083, 0.7026, 0.604, 0.7048, 0.6158, 0.2072, 0.7933, 0.2317, 0.7746, 0.2317, 0.83, 0.2072, 0.8442, 0.1863, 0.8145, 0.2072, 0.7746, 0.09023, 0.8228, 0.09334, 0.7746, 0.1302, 0.795, 0.1302, 0.8474, 0.6336, 0.5483, 0.6254, 0.4967, 0.6843, 0.5083, 0.673, 0.5382, 0.7246, 0.588, 0.7048, 0.6158, 0.7026, 0.604, 0.6843, 0.5083, 0.7271, 0.5181, 0.7246, 0.588, 0.7026, 0.604, 0.05768, 0.8578, 0.0, 0.8578, 0.002951, 0.7746, 0.03114, 0.794, 0.5505, 0.8762, 0.5736, 0.8214, 0.6381, 0.8214, 0.6599, 0.8762, 0.4731, 0.7987, 0.5281, 0.7758, 0.5736, 0.8214, 0.5505, 0.8762, 0.4731, 0.6892, 0.5281, 0.7114, 0.5281, 0.7758, 0.4731, 0.7987, 0.5505, 0.6118, 0.5736, 0.6658, 0.5281, 0.7114, 0.4731, 0.6892, 0.6599, 0.6119, 0.6381, 0.6658, 0.5736, 0.6658, 0.5505, 0.6118, 0.7373, 0.6894, 0.6836, 0.7114, 0.6381, 0.6658, 0.6599, 0.6119, 0.7373, 0.7988, 0.6836, 0.7759, 0.6836, 0.7114, 0.7373, 0.6894, 0.6599, 0.8762, 0.6381, 0.8214, 0.6836, 0.7759, 0.7373, 0.7988, 0.9325, 0.747, 0.9325, 0.9398, 0.9026, 0.9372, 0.9108, 0.7491, 0.739, 0.8326, 0.7373, 0.6428, 0.7752, 0.6588, 0.7738, 0.8217, 0.97, 0.7472, 0.97, 0.9757, 0.942, 1.0, 0.9358, 0.7807, 0.572, 0.02793, 0.7614, 0.0, 0.7646, 0.03931, 0.6022, 0.06839, 0.7373, 0.6428, 0.8048, 0.4967, 0.8244, 0.4992, 0.7752, 0.6588, 0.8095, 0.9633, 0.739, 0.8326, 0.7738, 0.8217, 0.8244, 0.9383, 0.7614, 0.0, 0.9338, 0.1393, 0.9095, 0.1748, 0.7646, 0.03931, 0.4731, 0.203, 0.572, 0.02793, 0.6022, 0.06839, 0.4963, 0.2034, 0.6022, 0.06839, 0.7646, 0.03931, 0.7328, 0.1136, 0.6328, 0.1341, 0.6673, 0.4967, 0.4813, 0.393, 0.5769, 0.3365, 0.6699, 0.4185, 0.9328, 0.3931, 0.8346, 0.4967, 0.7855, 0.4036, 0.8495, 0.3356, 0.7646, 0.03931, 0.9095, 0.1748, 0.8271, 0.2327, 0.7328, 0.1136, 0.4963, 0.2034, 0.6022, 0.06839, 0.6328, 0.1341, 0.5674, 0.2286, 0.4813, 0.393, 0.4963, 0.2034, 0.5674, 0.2286, 0.5769, 0.3365, 0.8346, 0.4967, 0.6673, 0.4967, 0.6699, 0.4185, 0.7855, 0.4036, 0.9095, 0.1748, 0.9328, 0.3931, 0.8495, 0.3356, 0.8271, 0.2327, 0.5769, 0.3365, 0.5674, 0.2286, 0.6707, 0.2307, 0.6947, 0.3094, 0.7855, 0.4036, 0.6699, 0.4185, 0.6947, 0.3094, 0.7362, 0.3118, 0.8271, 0.2327, 0.8495, 0.3356, 0.7793, 0.2574, 0.6328, 0.1341, 0.7328, 0.1136, 0.7335, 0.2171, 0.6707, 0.2307, 0.6699, 0.4185, 0.5769, 0.3365, 0.6947, 0.3094, 0.8495, 0.3356, 0.7855, 0.4036, 0.7362, 0.3118, 0.7793, 0.2574, 0.7328, 0.1136, 0.8271, 0.2327, 0.7793, 0.2574, 0.7335, 0.2171, 0.5674, 0.2286, 0.6328, 0.1341, 0.6707, 0.2307, 0.7793, 0.2574, 0.7362, 0.3118, 0.6947, 0.3094, 0.6707, 0.2307, 0.7335, 0.2171, 0.4723, 0.1958, 0.4731, 0.3886, 0.4371, 0.3895, 0.4532, 0.1924, 0.3025, 0.5102, 0.1086, 0.5102, 0.121, 0.4691, 0.2861, 0.482, 0.0, 0.372, 0.01009, 0.1436, 0.02637, 0.1532, 0.0259, 0.3513, 0.1791, 0.0, 0.3688, 0.02328, 0.3323, 0.06413, 0.1774, 0.04104, 0.4731, 0.3886, 0.3025, 0.5102, 0.2861, 0.482, 0.4371, 0.3895, 0.1086, 0.5102, 0.0, 0.372, 0.0259, 0.3513, 0.121, 0.4691, 0.01009, 0.1436, 0.1791, 0.0, 0.1774, 0.04104, 0.02637, 0.1532, 0.3688, 0.02328, 0.4723, 0.1958, 0.4532, 0.1924, 0.3323, 0.06413, 0.9955, 0.7085, 0.966, 0.7472, 0.9828, 0.6221, 0.9888, 0.6078, 0.9522, 0.1486, 0.987, 0.1395, 0.9937, 0.2503, 0.97, 0.2663, 0.4603, 0.828, 0.4672, 0.8417, 0.4728, 0.9213, 0.4606, 0.9214, 0.9344, 0.05313, 0.9338, 0.05277, 0.964, 0.0, 0.9937, 0.03899, 0.987, 0.1395, 0.9522, 0.1486, 0.9344, 0.05313, 0.9937, 0.03899, 0.9481, 0.6132, 0.9828, 0.6221, 0.966, 0.7472, 0.9358, 0.6944, 0.0, 0.0, 0.0, 0.0, 0.0, 0.0, 0.0, 0.0, 0.9828, 0.6221, 0.9481, 0.6132, 0.9692, 0.5042, 0.9888, 0.6078, 0.9828, 0.6221, 0.9692, 0.5042, 0.9955, 0.4967, 0.4672, 0.8417, 0.4603, 0.828, 0.4686, 0.7123, 0.4728, 0.7354, 0.1616, 0.7867, 0.1862, 0.7746, 0.1863, 0.8044, 0.1607, 0.8227, 0.0, 0.0, 0.0, 0.0, 0.0, 0.0, 0.0, 0.0, 0.0, 0.0, 0.0, 0.0, 0.0, 0.0, 0.0, 0.0, 0.1607, 0.8227, 0.1863, 0.8044, 0.1863, 0.8369, 0.2528, 0.8773, 0.2261, 0.8878, 0.2267, 0.8521, 0.2528, 0.8389, 0.472, 0.695, 0.4622, 0.6736, 0.4637, 0.6353, 0.472, 0.6654, 0.2246, 0.83, 0.2209, 0.888, 0.2164, 0.8879, 0.2199, 0.8303, 0.2164, 0.83, 0.2118, 0.8978, 0.2072, 0.8973, 0.2116, 0.8301, 0.9352, 0.3291, 0.963, 0.2664, 0.9671, 0.2663, 0.9396, 0.33, 0.9627, 0.4697, 0.9338, 0.4058, 0.94, 0.4064, 0.9671, 0.4696, 0.2209, 0.888, 0.2246, 0.9681, 0.2197, 0.9681, 0.2164, 0.8879, 0.2118, 0.8978, 0.2164, 0.9701, 0.2116, 0.9702, 0.2072, 0.8973, 0.1767, 0.837, 0.1767, 0.921, 0.1721, 0.9209, 0.1721, 0.8369, 0.9338, 0.4058, 0.9352, 0.3291, 0.9396, 0.33, 0.94, 0.4064, 0.3422, 0.9147, 0.2716, 0.8745, 0.3138, 0.8876, 0.4579, 0.8545, 0.4155, 0.9147, 0.4236, 0.8715, 0.3949, 0.7123, 0.4603, 0.7655, 0.4417, 0.7757, 0.3562, 0.7388, 0.264, 0.793, 0.3056, 0.7289, 0.3562, 0.7388, 0.2868, 0.8015, 0.4155, 0.9147, 0.3422, 0.9147, 0.3138, 0.8876, 0.4236, 0.8715, 0.4603, 0.7655, 0.4579, 0.8545, 0.4236, 0.8715, 0.4417, 0.7757, 0.3056, 0.7289, 0.3949, 0.7123, 0.3562, 0.7388, 0.2716, 0.8745, 0.264, 0.793, 0.2868, 0.8015, 0.3138, 0.8876, 0.4417, 0.7757, 0.4236, 0.8715, 0.3829, 0.8365, 0.3892, 0.8046, 0.3138, 0.8876, 0.2868, 0.8015, 0.3393, 0.8177, 0.3442, 0.8415, 0.4236, 0.8715, 0.3138, 0.8876, 0.3442, 0.8415, 0.3829, 0.8365, 0.3562, 0.7388, 0.4417, 0.7757, 0.3892, 0.8046, 0.3599, 0.7914, 0.2868, 0.8015, 0.3562, 0.7388, 0.3599, 0.7914, 0.3393, 0.8177, 0.3892, 0.8046, 0.3829, 0.8365, 0.3657, 0.8192, 0.3657, 0.8192, 0.3829, 0.8365, 0.3442, 0.8415, 0.3657, 0.8192, 0.3657, 0.8192, 0.3393, 0.8177, 0.3599, 0.7914, 0.3657, 0.8192, 0.3657, 0.8192, 0.3442, 0.8415, 0.3393, 0.8177, 0.3657, 0.8192, 0.3657, 0.8192, 0.3599, 0.7914, 0.3892, 0.8046, 0.3657, 0.8192, 0.3657, 0.8192, 0.0, 0.0, 0.0, 0.0, 0.0, 0.0, 0.0, 0.0, 0.2654, 0.6515, 0.264, 0.5623, 0.2729, 0.567, 0.2752, 0.6471, 0.0, 0.0, 0.0, 0.0, 0.0, 0.0, 0.0, 0.0, 0.3061, 0.7123, 0.2654, 0.6515, 0.2752, 0.6471, 0.3103, 0.7002, 0.3302, 0.5102, 0.4185, 0.5275, 0.4106, 0.536, 0.3319, 0.5206, 0.1721, 0.8369, 0.1721, 0.9136, 0.1609, 0.9077, 0.1607, 0.8393, 0.3788, 0.7123, 0.3061, 0.7123, 0.3103, 0.7002, 0.3741, 0.6997, 0.264, 0.5623, 0.3302, 0.5102, 0.3319, 0.5206, 0.2729, 0.567, 0.4622, 0.5906, 0.4507, 0.6744, 0.4388, 0.6674, 0.4497, 0.5922, 0.0, 0.0, 0.0, 0.0, 0.0, 0.0, 0.0, 0.0, 0.4507, 0.6744, 0.3788, 0.7123, 0.3741, 0.6997, 0.4388, 0.6674])
me_cube_001.materials.append(mat_material_001)
me_cube_001.materials.append(mat_material_002)
me_cube_001.use_remesh_preserve_volume = False
me_cube_001.use_remesh_preserve_attributes = False
me_cube_001.use_mirror_vertex_groups = False
me_cube_001.update()

# ---- objects
ob_circle_002 = bpy.data.objects.new('Circle.002', me_circle_002)
ob_circle = bpy.data.objects.new('Circle', me_circle)
ob_lamp = bpy.data.objects.new('Lamp', light_lamp)
ob_camera = bpy.data.objects.new('Camera', cam_camera)
ob_cube = bpy.data.objects.new('Cube', me_cube_001)

# ---- transforms, parenting, visibility, modifiers, constraints
ob_circle_002.location = (0.0, 3.0, 0.0)
ob_circle_002.scale = (1.084, 1.084, 1.084)
ob_circle_002.lineart.crease_threshold = 0.0
ob_circle.location = (0.0, 0.0, 0.0)
ob_circle.lineart.crease_threshold = 0.0
ob_lamp.location = (4.076, 1.005, 5.904)
ob_lamp.rotation_euler = (0.6503, 0.05522, 1.866)
ob_lamp.lock_rotations_4d = False
ob_lamp.empty_display_type = 'ARROWS'
ob_lamp.color = (0.0, 0.0, 0.0, 0.0)
ob_lamp.lineart.crease_threshold = 0.0
ob_camera.location = (7.481, -6.508, 5.344)
ob_camera.rotation_euler = (1.109, 0.0, 0.8149)
ob_camera.lock_rotations_4d = False
ob_camera.empty_display_type = 'ARROWS'
ob_camera.color = (0.0, 0.0, 0.0, 0.0)
ob_camera.display_type = 'WIRE'
ob_camera.lineart.crease_threshold = 0.0
ob_cube.location = (0.0, -3.777, 0.5645)
ob_cube.lineart.crease_threshold = 0.0

# ---- collection membership
col_collection_1.objects.link(ob_circle_002)
col_collection_1.objects.link(ob_circle)
col_collection_1.objects.link(ob_lamp)
col_collection_1.objects.link(ob_camera)
col_collection_1.objects.link(ob_cube)

# ---- scene / render settings (as saved in the file)
scene.camera = ob_camera
scene.frame_start = 1; scene.frame_end = 250; scene.frame_set(0)
scene.render.engine = 'BLENDER_EEVEE_NEXT'
scene.render.resolution_percentage = 50
scene.render.dither_intensity = 0.0
scene.cycles.use_denoising = False
scene.cycles.samples = 128
scene.cycles.sampling_pattern = 'TABULATED_SOBOL'
scene.cycles.use_adaptive_sampling = False
scene.cycles.use_light_tree = False
scene.cycles.blur_glossy = 0.0
scene.cycles.sample_clamp_indirect = 0.0
scene.view_settings.view_transform = 'Standard'
bpy.context.view_layer.update()
